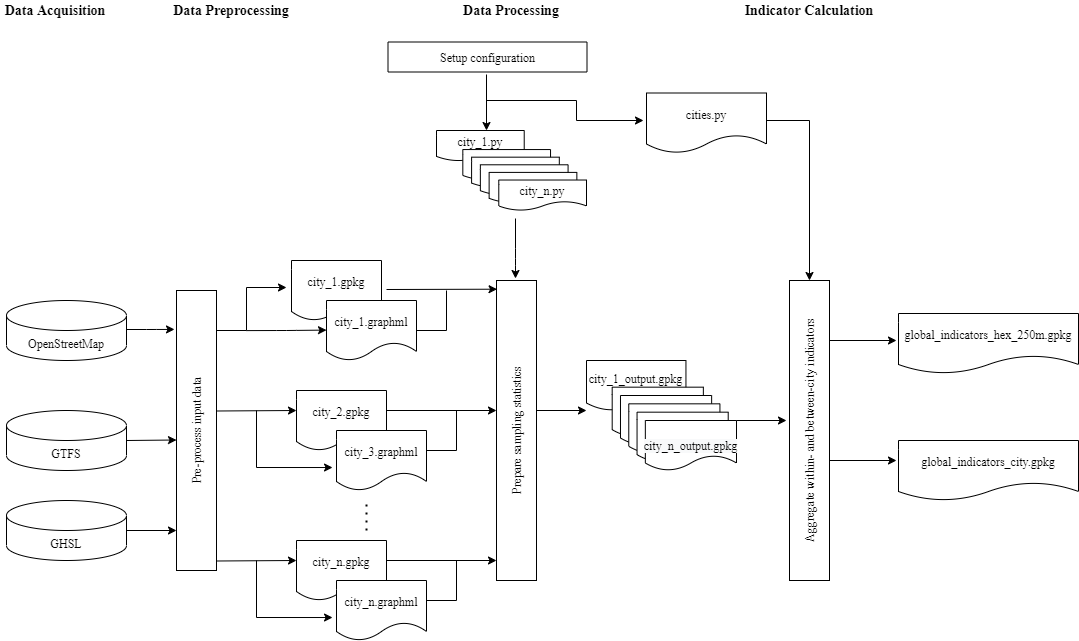

The diagram above was exported from draw.io. Its source (the exported page's mxGraphModel, read from the mxfile embedded in the PNG):
<mxGraphModel dx="1177" dy="1094" grid="1" gridSize="10" guides="1" tooltips="1" connect="1" arrows="1" fold="1" page="1" pageScale="1" pageWidth="1100" pageHeight="850" background="#ffffff" math="0" shadow="0">
  <root>
    <mxCell id="0" />
    <mxCell id="1" parent="0" />
    <mxCell id="0Wool7TZQ0LKm5Uzf6zq-64" value="" style="group;fontFamily=Times New Roman;" vertex="1" connectable="0" parent="1">
      <mxGeometry x="20" y="330" width="761" height="370" as="geometry" />
    </mxCell>
    <mxCell id="0Wool7TZQ0LKm5Uzf6zq-51" value="city_1.gpkg" style="shape=document;whiteSpace=wrap;html=1;boundedLbl=1;fontFamily=Times New Roman;" vertex="1" parent="0Wool7TZQ0LKm5Uzf6zq-64">
      <mxGeometry x="285" y="-10" width="90" height="60" as="geometry" />
    </mxCell>
    <mxCell id="0Wool7TZQ0LKm5Uzf6zq-4" value="" style="endArrow=classic;html=1;entryX=-0.05;entryY=0.139;entryDx=0;entryDy=0;entryPerimeter=0;jumpSize=6;fontFamily=Times New Roman;" edge="1" parent="0Wool7TZQ0LKm5Uzf6zq-64" target="0Wool7TZQ0LKm5Uzf6zq-7">
      <mxGeometry width="50" height="50" relative="1" as="geometry">
        <mxPoint x="120" y="59" as="sourcePoint" />
        <mxPoint x="120" y="60" as="targetPoint" />
        <Array as="points">
          <mxPoint x="120" y="59" />
          <mxPoint x="150" y="59" />
          <mxPoint x="140" y="59" />
        </Array>
      </mxGeometry>
    </mxCell>
    <mxCell id="0Wool7TZQ0LKm5Uzf6zq-7" value="Pre-process input data" style="rounded=0;whiteSpace=wrap;html=1;horizontal=0;fontFamily=Times New Roman;" vertex="1" parent="0Wool7TZQ0LKm5Uzf6zq-64">
      <mxGeometry x="170" y="20" width="40" height="280" as="geometry" />
    </mxCell>
    <mxCell id="0Wool7TZQ0LKm5Uzf6zq-10" value="" style="endArrow=classic;html=1;entryX=-0.05;entryY=0.139;entryDx=0;entryDy=0;entryPerimeter=0;fontFamily=Times New Roman;" edge="1" parent="0Wool7TZQ0LKm5Uzf6zq-64">
      <mxGeometry width="50" height="50" relative="1" as="geometry">
        <mxPoint x="120" y="170" as="sourcePoint" />
        <mxPoint x="170" y="169.50000000000006" as="targetPoint" />
      </mxGeometry>
    </mxCell>
    <mxCell id="0Wool7TZQ0LKm5Uzf6zq-11" value="" style="endArrow=classic;html=1;entryX=-0.05;entryY=0.139;entryDx=0;entryDy=0;entryPerimeter=0;fontFamily=Times New Roman;" edge="1" parent="0Wool7TZQ0LKm5Uzf6zq-64">
      <mxGeometry width="50" height="50" relative="1" as="geometry">
        <mxPoint x="120" y="260" as="sourcePoint" />
        <mxPoint x="170" y="260" as="targetPoint" />
      </mxGeometry>
    </mxCell>
    <mxCell id="0Wool7TZQ0LKm5Uzf6zq-14" value="" style="endArrow=classic;html=1;rounded=0;fontFamily=Times New Roman;" edge="1" parent="0Wool7TZQ0LKm5Uzf6zq-64">
      <mxGeometry width="50" height="50" relative="1" as="geometry">
        <mxPoint x="210" y="60" as="sourcePoint" />
        <mxPoint x="280" y="17" as="targetPoint" />
        <Array as="points">
          <mxPoint x="240" y="60" />
          <mxPoint x="240" y="17" />
        </Array>
      </mxGeometry>
    </mxCell>
    <mxCell id="0Wool7TZQ0LKm5Uzf6zq-16" value="city_1.graphml" style="shape=document;whiteSpace=wrap;html=1;boundedLbl=1;fontFamily=Times New Roman;" vertex="1" parent="0Wool7TZQ0LKm5Uzf6zq-64">
      <mxGeometry x="320" y="30" width="90" height="60" as="geometry" />
    </mxCell>
    <mxCell id="0Wool7TZQ0LKm5Uzf6zq-17" value="" style="endArrow=classic;html=1;fontFamily=Times New Roman;" edge="1" parent="0Wool7TZQ0LKm5Uzf6zq-64">
      <mxGeometry width="50" height="50" relative="1" as="geometry">
        <mxPoint x="240" y="60.10000000000002" as="sourcePoint" />
        <mxPoint x="320" y="59.60000000000002" as="targetPoint" />
        <Array as="points">
          <mxPoint x="280" y="60" />
        </Array>
      </mxGeometry>
    </mxCell>
    <mxCell id="0Wool7TZQ0LKm5Uzf6zq-18" value="" style="endArrow=classic;html=1;fontFamily=Times New Roman;" edge="1" parent="0Wool7TZQ0LKm5Uzf6zq-64">
      <mxGeometry width="50" height="50" relative="1" as="geometry">
        <mxPoint x="210" y="140.4999999999999" as="sourcePoint" />
        <mxPoint x="290" y="139.9999999999999" as="targetPoint" />
        <Array as="points" />
      </mxGeometry>
    </mxCell>
    <mxCell id="0Wool7TZQ0LKm5Uzf6zq-19" value="city_2.gpkg" style="shape=document;whiteSpace=wrap;html=1;boundedLbl=1;fontFamily=Times New Roman;" vertex="1" parent="0Wool7TZQ0LKm5Uzf6zq-64">
      <mxGeometry x="290" y="120" width="90" height="60" as="geometry" />
    </mxCell>
    <mxCell id="0Wool7TZQ0LKm5Uzf6zq-20" value="city_3.graphml" style="shape=document;whiteSpace=wrap;html=1;boundedLbl=1;fontFamily=Times New Roman;" vertex="1" parent="0Wool7TZQ0LKm5Uzf6zq-64">
      <mxGeometry x="330" y="160" width="90" height="60" as="geometry" />
    </mxCell>
    <mxCell id="0Wool7TZQ0LKm5Uzf6zq-21" value="" style="endArrow=classic;html=1;rounded=0;entryX=-0.044;entryY=0.617;entryDx=0;entryDy=0;entryPerimeter=0;fontFamily=Times New Roman;" edge="1" parent="0Wool7TZQ0LKm5Uzf6zq-64" target="0Wool7TZQ0LKm5Uzf6zq-20">
      <mxGeometry width="50" height="50" relative="1" as="geometry">
        <mxPoint x="250" y="140" as="sourcePoint" />
        <mxPoint x="310" y="197" as="targetPoint" />
        <Array as="points">
          <mxPoint x="250" y="140" />
          <mxPoint x="250" y="197" />
        </Array>
      </mxGeometry>
    </mxCell>
    <mxCell id="0Wool7TZQ0LKm5Uzf6zq-22" value="" style="endArrow=none;dashed=1;html=1;dashPattern=1 3;strokeWidth=2;fontFamily=Times New Roman;" edge="1" parent="0Wool7TZQ0LKm5Uzf6zq-64">
      <mxGeometry width="50" height="50" relative="1" as="geometry">
        <mxPoint x="360" y="260" as="sourcePoint" />
        <mxPoint x="360" y="230" as="targetPoint" />
      </mxGeometry>
    </mxCell>
    <mxCell id="0Wool7TZQ0LKm5Uzf6zq-23" value="city_n.gpkg" style="shape=document;whiteSpace=wrap;html=1;boundedLbl=1;fontFamily=Times New Roman;" vertex="1" parent="0Wool7TZQ0LKm5Uzf6zq-64">
      <mxGeometry x="290" y="270" width="90" height="60" as="geometry" />
    </mxCell>
    <mxCell id="0Wool7TZQ0LKm5Uzf6zq-24" value="city_n.graphml" style="shape=document;whiteSpace=wrap;html=1;boundedLbl=1;fontFamily=Times New Roman;" vertex="1" parent="0Wool7TZQ0LKm5Uzf6zq-64">
      <mxGeometry x="330" y="310" width="90" height="60" as="geometry" />
    </mxCell>
    <mxCell id="0Wool7TZQ0LKm5Uzf6zq-25" value="" style="endArrow=classic;html=1;fontFamily=Times New Roman;" edge="1" parent="0Wool7TZQ0LKm5Uzf6zq-64">
      <mxGeometry width="50" height="50" relative="1" as="geometry">
        <mxPoint x="210" y="290.5" as="sourcePoint" />
        <mxPoint x="290" y="290" as="targetPoint" />
        <Array as="points" />
      </mxGeometry>
    </mxCell>
    <mxCell id="0Wool7TZQ0LKm5Uzf6zq-26" value="" style="endArrow=classic;html=1;rounded=0;entryX=-0.044;entryY=0.617;entryDx=0;entryDy=0;entryPerimeter=0;fontFamily=Times New Roman;" edge="1" parent="0Wool7TZQ0LKm5Uzf6zq-64">
      <mxGeometry width="50" height="50" relative="1" as="geometry">
        <mxPoint x="250" y="290" as="sourcePoint" />
        <mxPoint x="326.03999999999996" y="347.02" as="targetPoint" />
        <Array as="points">
          <mxPoint x="250" y="290" />
          <mxPoint x="250" y="347" />
        </Array>
      </mxGeometry>
    </mxCell>
    <mxCell id="0Wool7TZQ0LKm5Uzf6zq-27" value="" style="endArrow=classic;html=1;entryX=0.014;entryY=0.029;entryDx=0;entryDy=0;entryPerimeter=0;fontFamily=Times New Roman;" edge="1" parent="0Wool7TZQ0LKm5Uzf6zq-64" target="0Wool7TZQ0LKm5Uzf6zq-33">
      <mxGeometry width="50" height="50" relative="1" as="geometry">
        <mxPoint x="380" y="19" as="sourcePoint" />
        <mxPoint x="480" y="20" as="targetPoint" />
      </mxGeometry>
    </mxCell>
    <mxCell id="0Wool7TZQ0LKm5Uzf6zq-28" value="" style="endArrow=none;html=1;rounded=0;fontFamily=Times New Roman;" edge="1" parent="0Wool7TZQ0LKm5Uzf6zq-64">
      <mxGeometry width="50" height="50" relative="1" as="geometry">
        <mxPoint x="410" y="60" as="sourcePoint" />
        <mxPoint x="440" y="20" as="targetPoint" />
        <Array as="points">
          <mxPoint x="440" y="60" />
        </Array>
      </mxGeometry>
    </mxCell>
    <mxCell id="0Wool7TZQ0LKm5Uzf6zq-29" value="" style="endArrow=classic;html=1;fontFamily=Times New Roman;" edge="1" parent="0Wool7TZQ0LKm5Uzf6zq-64">
      <mxGeometry width="50" height="50" relative="1" as="geometry">
        <mxPoint x="380" y="140" as="sourcePoint" />
        <mxPoint x="490" y="140" as="targetPoint" />
      </mxGeometry>
    </mxCell>
    <mxCell id="0Wool7TZQ0LKm5Uzf6zq-30" value="" style="endArrow=none;html=1;rounded=0;fontFamily=Times New Roman;" edge="1" parent="0Wool7TZQ0LKm5Uzf6zq-64">
      <mxGeometry width="50" height="50" relative="1" as="geometry">
        <mxPoint x="420" y="180" as="sourcePoint" />
        <mxPoint x="450" y="140" as="targetPoint" />
        <Array as="points">
          <mxPoint x="450" y="180" />
        </Array>
      </mxGeometry>
    </mxCell>
    <mxCell id="0Wool7TZQ0LKm5Uzf6zq-31" value="" style="endArrow=classic;html=1;fontFamily=Times New Roman;" edge="1" parent="0Wool7TZQ0LKm5Uzf6zq-64">
      <mxGeometry width="50" height="50" relative="1" as="geometry">
        <mxPoint x="380" y="290" as="sourcePoint" />
        <mxPoint x="490" y="290" as="targetPoint" />
      </mxGeometry>
    </mxCell>
    <mxCell id="0Wool7TZQ0LKm5Uzf6zq-32" value="" style="endArrow=none;html=1;rounded=0;fontFamily=Times New Roman;" edge="1" parent="0Wool7TZQ0LKm5Uzf6zq-64">
      <mxGeometry width="50" height="50" relative="1" as="geometry">
        <mxPoint x="420" y="330" as="sourcePoint" />
        <mxPoint x="450" y="290" as="targetPoint" />
        <Array as="points">
          <mxPoint x="450" y="330" />
        </Array>
      </mxGeometry>
    </mxCell>
    <mxCell id="0Wool7TZQ0LKm5Uzf6zq-33" value="Prepare sampling statistics" style="rounded=0;whiteSpace=wrap;html=1;horizontal=0;fontFamily=Times New Roman;" vertex="1" parent="0Wool7TZQ0LKm5Uzf6zq-64">
      <mxGeometry x="490" y="10" width="40" height="300" as="geometry" />
    </mxCell>
    <mxCell id="0Wool7TZQ0LKm5Uzf6zq-34" value="" style="endArrow=classic;html=1;fontFamily=Times New Roman;" edge="1" parent="0Wool7TZQ0LKm5Uzf6zq-64">
      <mxGeometry width="50" height="50" relative="1" as="geometry">
        <mxPoint x="530" y="140" as="sourcePoint" />
        <mxPoint x="580" y="140" as="targetPoint" />
      </mxGeometry>
    </mxCell>
    <mxCell id="0Wool7TZQ0LKm5Uzf6zq-61" value="" style="group;fontFamily=Times New Roman;" vertex="1" connectable="0" parent="0Wool7TZQ0LKm5Uzf6zq-64">
      <mxGeometry y="30" width="120" height="260" as="geometry" />
    </mxCell>
    <mxCell id="0Wool7TZQ0LKm5Uzf6zq-1" value="OpenStreetMap" style="shape=cylinder3;whiteSpace=wrap;html=1;boundedLbl=1;backgroundOutline=1;size=15;fontFamily=Times New Roman;" vertex="1" parent="0Wool7TZQ0LKm5Uzf6zq-61">
      <mxGeometry width="120" height="60" as="geometry" />
    </mxCell>
    <mxCell id="0Wool7TZQ0LKm5Uzf6zq-2" value="GTFS" style="shape=cylinder3;whiteSpace=wrap;html=1;boundedLbl=1;backgroundOutline=1;size=15;fontFamily=Times New Roman;" vertex="1" parent="0Wool7TZQ0LKm5Uzf6zq-61">
      <mxGeometry y="110" width="120" height="60" as="geometry" />
    </mxCell>
    <mxCell id="0Wool7TZQ0LKm5Uzf6zq-3" value="GHSL" style="shape=cylinder3;whiteSpace=wrap;html=1;boundedLbl=1;backgroundOutline=1;size=15;fontFamily=Times New Roman;" vertex="1" parent="0Wool7TZQ0LKm5Uzf6zq-61">
      <mxGeometry y="200" width="120" height="60" as="geometry" />
    </mxCell>
    <mxCell id="0Wool7TZQ0LKm5Uzf6zq-86" value="" style="group" vertex="1" connectable="0" parent="0Wool7TZQ0LKm5Uzf6zq-64">
      <mxGeometry x="580" y="90" width="150" height="110" as="geometry" />
    </mxCell>
    <mxCell id="0Wool7TZQ0LKm5Uzf6zq-68" value="" style="group;fontFamily=Times New Roman;" vertex="1" connectable="0" parent="0Wool7TZQ0LKm5Uzf6zq-86">
      <mxGeometry width="150" height="110" as="geometry" />
    </mxCell>
    <mxCell id="0Wool7TZQ0LKm5Uzf6zq-35" value="city_1_output.gpkg" style="shape=document;whiteSpace=wrap;html=1;boundedLbl=1;fontFamily=Times New Roman;" vertex="1" parent="0Wool7TZQ0LKm5Uzf6zq-68">
      <mxGeometry width="99.45" height="50" as="geometry" />
    </mxCell>
    <mxCell id="0Wool7TZQ0LKm5Uzf6zq-40" value="" style="shape=document;whiteSpace=wrap;html=1;boundedLbl=1;fontFamily=Times New Roman;" vertex="1" parent="0Wool7TZQ0LKm5Uzf6zq-68">
      <mxGeometry x="25.69060773480663" y="26.666666666666668" width="91.16022099447514" height="50.00000000000001" as="geometry" />
    </mxCell>
    <mxCell id="0Wool7TZQ0LKm5Uzf6zq-41" value="" style="shape=document;whiteSpace=wrap;html=1;boundedLbl=1;fontFamily=Times New Roman;" vertex="1" parent="0Wool7TZQ0LKm5Uzf6zq-68">
      <mxGeometry x="33.97790055248619" y="35" width="91.16022099447514" height="50.00000000000001" as="geometry" />
    </mxCell>
    <mxCell id="0Wool7TZQ0LKm5Uzf6zq-42" value="" style="shape=document;whiteSpace=wrap;html=1;boundedLbl=1;fontFamily=Times New Roman;" vertex="1" parent="0Wool7TZQ0LKm5Uzf6zq-68">
      <mxGeometry x="42.26519337016575" y="43.333333333333336" width="91.16022099447514" height="50.00000000000001" as="geometry" />
    </mxCell>
    <mxCell id="0Wool7TZQ0LKm5Uzf6zq-43" value="" style="shape=document;whiteSpace=wrap;html=1;boundedLbl=1;fontFamily=Times New Roman;" vertex="1" parent="0Wool7TZQ0LKm5Uzf6zq-68">
      <mxGeometry x="50.552486187845304" y="51.666666666666664" width="91.16022099447514" height="50.00000000000001" as="geometry" />
    </mxCell>
    <mxCell id="0Wool7TZQ0LKm5Uzf6zq-44" value="&lt;br&gt;&lt;span style=&quot;color: rgb(0, 0, 0); font-size: 12px; font-style: normal; font-weight: 400; letter-spacing: normal; text-align: center; text-indent: 0px; text-transform: none; word-spacing: 0px; background-color: rgb(248, 249, 250); display: inline; float: none;&quot;&gt;city_n_output.gpkg&lt;/span&gt;" style="shape=document;whiteSpace=wrap;html=1;boundedLbl=1;fontFamily=Times New Roman;" vertex="1" parent="0Wool7TZQ0LKm5Uzf6zq-68">
      <mxGeometry x="58.83977900552486" y="59.99999999999999" width="91.16022099447514" height="50.00000000000001" as="geometry" />
    </mxCell>
    <mxCell id="0Wool7TZQ0LKm5Uzf6zq-66" value="" style="group;fontFamily=Times New Roman;" vertex="1" connectable="0" parent="1">
      <mxGeometry x="370" y="89.99999999999999" width="410" height="195" as="geometry" />
    </mxCell>
    <mxCell id="0Wool7TZQ0LKm5Uzf6zq-65" value="" style="group;fontFamily=Times New Roman;" vertex="1" connectable="0" parent="0Wool7TZQ0LKm5Uzf6zq-66">
      <mxGeometry width="341" height="195" as="geometry" />
    </mxCell>
    <mxCell id="0Wool7TZQ0LKm5Uzf6zq-49" value="Setup configuration" style="rounded=0;whiteSpace=wrap;html=1;horizontal=0;rotation=90;fontFamily=Times New Roman;" vertex="1" parent="0Wool7TZQ0LKm5Uzf6zq-65">
      <mxGeometry x="116" y="-73" width="30" height="199" as="geometry" />
    </mxCell>
    <mxCell id="0Wool7TZQ0LKm5Uzf6zq-50" value="" style="endArrow=classic;html=1;fontFamily=Times New Roman;" edge="1" parent="0Wool7TZQ0LKm5Uzf6zq-65">
      <mxGeometry width="50" height="50" relative="1" as="geometry">
        <mxPoint x="130" y="44.000000000000014" as="sourcePoint" />
        <mxPoint x="130" y="100.00000000000001" as="targetPoint" />
      </mxGeometry>
    </mxCell>
    <mxCell id="0Wool7TZQ0LKm5Uzf6zq-57" value="" style="endArrow=classic;html=1;rounded=0;fontFamily=Times New Roman;" edge="1" parent="0Wool7TZQ0LKm5Uzf6zq-65">
      <mxGeometry width="50" height="50" relative="1" as="geometry">
        <mxPoint x="130" y="70.00000000000001" as="sourcePoint" />
        <mxPoint x="287" y="90.00000000000001" as="targetPoint" />
        <Array as="points">
          <mxPoint x="220" y="70.00000000000001" />
          <mxPoint x="220" y="90.00000000000001" />
        </Array>
      </mxGeometry>
    </mxCell>
    <mxCell id="0Wool7TZQ0LKm5Uzf6zq-72" value="" style="group;fontFamily=Times New Roman;" vertex="1" connectable="0" parent="0Wool7TZQ0LKm5Uzf6zq-65">
      <mxGeometry x="80" y="100" width="150" height="80" as="geometry" />
    </mxCell>
    <mxCell id="0Wool7TZQ0LKm5Uzf6zq-69" value="" style="group;fontFamily=Times New Roman;" vertex="1" connectable="0" parent="0Wool7TZQ0LKm5Uzf6zq-72">
      <mxGeometry width="150" height="80" as="geometry" />
    </mxCell>
    <mxCell id="0Wool7TZQ0LKm5Uzf6zq-15" value="city_1.py" style="shape=document;whiteSpace=wrap;html=1;boundedLbl=1;fontFamily=Times New Roman;" vertex="1" parent="0Wool7TZQ0LKm5Uzf6zq-69">
      <mxGeometry width="87.71929824561403" height="30.47619047619048" as="geometry" />
    </mxCell>
    <mxCell id="0Wool7TZQ0LKm5Uzf6zq-52" value="" style="shape=document;whiteSpace=wrap;html=1;boundedLbl=1;fontFamily=Times New Roman;" vertex="1" parent="0Wool7TZQ0LKm5Uzf6zq-69">
      <mxGeometry x="26.31578947368421" y="19.047619047619047" width="87.71929824561403" height="30.47619047619048" as="geometry" />
    </mxCell>
    <mxCell id="0Wool7TZQ0LKm5Uzf6zq-53" value="" style="shape=document;whiteSpace=wrap;html=1;boundedLbl=1;fontFamily=Times New Roman;" vertex="1" parent="0Wool7TZQ0LKm5Uzf6zq-69">
      <mxGeometry x="35.08771929824561" y="26.666666666666668" width="87.71929824561403" height="30.47619047619048" as="geometry" />
    </mxCell>
    <mxCell id="0Wool7TZQ0LKm5Uzf6zq-54" value="" style="shape=document;whiteSpace=wrap;html=1;boundedLbl=1;fontFamily=Times New Roman;" vertex="1" parent="0Wool7TZQ0LKm5Uzf6zq-69">
      <mxGeometry x="43.859649122807014" y="34.28571428571428" width="87.71929824561403" height="30.47619047619048" as="geometry" />
    </mxCell>
    <mxCell id="0Wool7TZQ0LKm5Uzf6zq-55" value="" style="shape=document;whiteSpace=wrap;html=1;boundedLbl=1;fontFamily=Times New Roman;" vertex="1" parent="0Wool7TZQ0LKm5Uzf6zq-69">
      <mxGeometry x="52.63157894736842" y="41.90476190476189" width="87.71929824561403" height="30.47619047619048" as="geometry" />
    </mxCell>
    <mxCell id="0Wool7TZQ0LKm5Uzf6zq-56" value="city_n.py" style="shape=document;whiteSpace=wrap;html=1;boundedLbl=1;fontFamily=Times New Roman;" vertex="1" parent="0Wool7TZQ0LKm5Uzf6zq-69">
      <mxGeometry x="62.280701754385966" y="49.52380952380952" width="87.71929824561403" height="30.47619047619048" as="geometry" />
    </mxCell>
    <mxCell id="0Wool7TZQ0LKm5Uzf6zq-60" value="cities.py" style="shape=document;whiteSpace=wrap;html=1;boundedLbl=1;fontFamily=Times New Roman;" vertex="1" parent="0Wool7TZQ0LKm5Uzf6zq-66">
      <mxGeometry x="290" y="62.500000000000014" width="120" height="60" as="geometry" />
    </mxCell>
    <mxCell id="0Wool7TZQ0LKm5Uzf6zq-67" value="" style="endArrow=classic;html=1;fontFamily=Times New Roman;" edge="1" parent="1">
      <mxGeometry width="50" height="50" relative="1" as="geometry">
        <mxPoint x="529" y="278" as="sourcePoint" />
        <mxPoint x="529" y="338" as="targetPoint" />
        <Array as="points">
          <mxPoint x="529" y="318" />
        </Array>
      </mxGeometry>
    </mxCell>
    <mxCell id="0Wool7TZQ0LKm5Uzf6zq-73" value="Aggregate within- and between-city indicators" style="rounded=0;whiteSpace=wrap;html=1;horizontal=0;fontFamily=Times New Roman;" vertex="1" parent="1">
      <mxGeometry x="803" y="340" width="40" height="300" as="geometry" />
    </mxCell>
    <mxCell id="0Wool7TZQ0LKm5Uzf6zq-75" value="" style="endArrow=classic;html=1;fontFamily=Times New Roman;" edge="1" parent="1">
      <mxGeometry width="50" height="50" relative="1" as="geometry">
        <mxPoint x="750" y="480" as="sourcePoint" />
        <mxPoint x="800" y="480" as="targetPoint" />
      </mxGeometry>
    </mxCell>
    <mxCell id="0Wool7TZQ0LKm5Uzf6zq-76" value="" style="endArrow=classic;html=1;entryX=0.5;entryY=0;entryDx=0;entryDy=0;rounded=0;fontFamily=Times New Roman;" edge="1" parent="1" target="0Wool7TZQ0LKm5Uzf6zq-73">
      <mxGeometry width="50" height="50" relative="1" as="geometry">
        <mxPoint x="780" y="180" as="sourcePoint" />
        <mxPoint x="840" y="240" as="targetPoint" />
        <Array as="points">
          <mxPoint x="823" y="180" />
        </Array>
      </mxGeometry>
    </mxCell>
    <mxCell id="0Wool7TZQ0LKm5Uzf6zq-77" value="" style="endArrow=classic;html=1;fontFamily=Times New Roman;" edge="1" parent="1">
      <mxGeometry width="50" height="50" relative="1" as="geometry">
        <mxPoint x="843" y="400" as="sourcePoint" />
        <mxPoint x="910" y="400" as="targetPoint" />
      </mxGeometry>
    </mxCell>
    <mxCell id="0Wool7TZQ0LKm5Uzf6zq-78" value="global_indicators_hex_250m.gpkg" style="shape=document;whiteSpace=wrap;html=1;boundedLbl=1;fontFamily=Times New Roman;" vertex="1" parent="1">
      <mxGeometry x="912" y="373" width="180" height="60" as="geometry" />
    </mxCell>
    <mxCell id="0Wool7TZQ0LKm5Uzf6zq-80" value="" style="endArrow=classic;html=1;fontFamily=Times New Roman;" edge="1" parent="1">
      <mxGeometry width="50" height="50" relative="1" as="geometry">
        <mxPoint x="842.9999999999998" y="520" as="sourcePoint" />
        <mxPoint x="910" y="520" as="targetPoint" />
      </mxGeometry>
    </mxCell>
    <mxCell id="0Wool7TZQ0LKm5Uzf6zq-81" value="global_indicators_city.gpkg" style="shape=document;whiteSpace=wrap;html=1;boundedLbl=1;fontFamily=Times New Roman;" vertex="1" parent="1">
      <mxGeometry x="912" y="500" width="180" height="60" as="geometry" />
    </mxCell>
    <mxCell id="0Wool7TZQ0LKm5Uzf6zq-82" value="Data Acquisition" style="text;html=1;strokeColor=none;fillColor=none;align=center;verticalAlign=middle;whiteSpace=wrap;rounded=0;fontFamily=Times New Roman;fontStyle=1;fontSize=14;" vertex="1" parent="1">
      <mxGeometry x="14" y="60" width="110" height="20" as="geometry" />
    </mxCell>
    <mxCell id="0Wool7TZQ0LKm5Uzf6zq-83" value="Data Preprocessing" style="text;html=1;strokeColor=none;fillColor=none;align=center;verticalAlign=middle;whiteSpace=wrap;rounded=0;fontFamily=Times New Roman;fontStyle=1;fontSize=14;" vertex="1" parent="1">
      <mxGeometry x="170" y="60" width="150" height="20" as="geometry" />
    </mxCell>
    <mxCell id="0Wool7TZQ0LKm5Uzf6zq-84" value="Data Processing" style="text;html=1;strokeColor=none;fillColor=none;align=center;verticalAlign=middle;whiteSpace=wrap;rounded=0;fontFamily=Times New Roman;fontStyle=1;fontSize=14;" vertex="1" parent="1">
      <mxGeometry x="450" y="60" width="150" height="20" as="geometry" />
    </mxCell>
    <mxCell id="0Wool7TZQ0LKm5Uzf6zq-85" value="Indicator Calculation" style="text;html=1;strokeColor=none;fillColor=none;align=center;verticalAlign=middle;whiteSpace=wrap;rounded=0;fontFamily=Times New Roman;fontStyle=1;fontSize=14;" vertex="1" parent="1">
      <mxGeometry x="748" y="60" width="150" height="20" as="geometry" />
    </mxCell>
  </root>
</mxGraphModel>